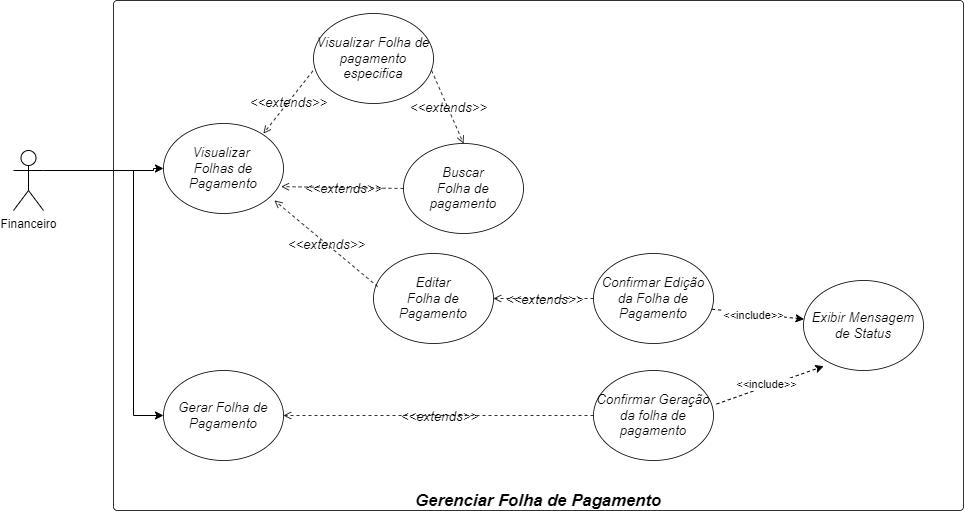

The diagram above was exported from draw.io. Its source (the exported page's mxGraphModel, read from the mxfile embedded in the PNG):
<mxGraphModel dx="1393" dy="1616" grid="1" gridSize="10" guides="1" tooltips="1" connect="1" arrows="1" fold="1" page="1" pageScale="1" pageWidth="1169" pageHeight="827" math="0" shadow="0">
  <root>
    <mxCell id="0" />
    <mxCell id="1" parent="0" />
    <mxCell id="4V4HxF84OLQAK0kLIhNJ-3" value="Gerenciar Folha de Pagamento" style="html=1;overflow=block;blockSpacing=1;whiteSpace=wrap;container=1;pointerEvents=0;collapsible=0;recursiveResize=0;fontSize=16.7;fontStyle=3;spacing=0;verticalAlign=bottom;strokeOpacity=100;fillOpacity=0;rounded=1;absoluteArcSize=1;arcSize=7.5;strokeWidth=0.8;lucidId=wWw2pLiVHvkc;labelBackgroundColor=none;" parent="1" vertex="1">
      <mxGeometry x="190" y="-710" width="850" height="510" as="geometry" />
    </mxCell>
    <mxCell id="4V4HxF84OLQAK0kLIhNJ-4" value="Visualizar&amp;nbsp;&lt;br style=&quot;border-color: var(--border-color);&quot;&gt;Folhas de Pagamento" style="html=1;overflow=block;blockSpacing=1;whiteSpace=wrap;ellipse;fontSize=13.3;fontStyle=2;align=center;spacing=0;verticalAlign=middle;strokeOpacity=100;fillOpacity=100;rounded=0;absoluteArcSize=1;arcSize=7.5;strokeWidth=0.8;lucidId=Quw2zdpAFxA1;labelBackgroundColor=none;" parent="4V4HxF84OLQAK0kLIhNJ-3" vertex="1">
      <mxGeometry x="50" y="123" width="120" height="90" as="geometry" />
    </mxCell>
    <mxCell id="4V4HxF84OLQAK0kLIhNJ-5" value="Editar&lt;br&gt;Folha de Pagamento" style="html=1;overflow=block;blockSpacing=1;whiteSpace=wrap;ellipse;fontSize=13.3;fontStyle=2;align=center;spacing=0;verticalAlign=middle;strokeOpacity=100;fillOpacity=100;rounded=0;absoluteArcSize=1;arcSize=7.5;strokeWidth=0.8;lucidId=Quw2zdpAFxA1;labelBackgroundColor=none;" parent="4V4HxF84OLQAK0kLIhNJ-3" vertex="1">
      <mxGeometry x="260" y="253" width="120" height="90" as="geometry" />
    </mxCell>
    <mxCell id="4V4HxF84OLQAK0kLIhNJ-6" value="Gerar Folha de Pagamento" style="html=1;overflow=block;blockSpacing=1;whiteSpace=wrap;ellipse;fontSize=13.3;fontStyle=2;align=center;spacing=0;verticalAlign=middle;strokeOpacity=100;fillOpacity=100;rounded=0;absoluteArcSize=1;arcSize=7.5;strokeWidth=0.8;lucidId=Quw2zdpAFxA1;labelBackgroundColor=none;" parent="4V4HxF84OLQAK0kLIhNJ-3" vertex="1">
      <mxGeometry x="50" y="370" width="120" height="90" as="geometry" />
    </mxCell>
    <mxCell id="4V4HxF84OLQAK0kLIhNJ-7" value="Visualizar Folha de pagamento especifica" style="html=1;overflow=block;blockSpacing=1;whiteSpace=wrap;ellipse;fontSize=13.3;fontStyle=2;align=center;spacing=0;verticalAlign=middle;strokeOpacity=100;fillOpacity=100;rounded=0;absoluteArcSize=1;arcSize=7.5;strokeWidth=0.8;lucidId=Quw2zdpAFxA1;labelBackgroundColor=none;" parent="4V4HxF84OLQAK0kLIhNJ-3" vertex="1">
      <mxGeometry x="200" y="13" width="120" height="90" as="geometry" />
    </mxCell>
    <mxCell id="4V4HxF84OLQAK0kLIhNJ-9" value="Exibir Mensagem de Status" style="html=1;overflow=block;blockSpacing=1;whiteSpace=wrap;ellipse;fontSize=13.3;fontStyle=2;align=center;spacing=0;verticalAlign=middle;strokeOpacity=100;fillOpacity=100;rounded=0;absoluteArcSize=1;arcSize=7.5;strokeWidth=0.8;lucidId=Quw2zdpAFxA1;labelBackgroundColor=none;" parent="4V4HxF84OLQAK0kLIhNJ-3" vertex="1">
      <mxGeometry x="690" y="280" width="120" height="90" as="geometry" />
    </mxCell>
    <mxCell id="4V4HxF84OLQAK0kLIhNJ-11" value="Confirmar Edição da Folha de Pagamento" style="html=1;overflow=block;blockSpacing=1;whiteSpace=wrap;ellipse;fontSize=13.3;fontStyle=2;align=center;spacing=0;verticalAlign=middle;strokeOpacity=100;fillOpacity=100;rounded=0;absoluteArcSize=1;arcSize=7.5;strokeWidth=0.8;lucidId=Quw2zdpAFxA1;labelBackgroundColor=none;" parent="4V4HxF84OLQAK0kLIhNJ-3" vertex="1">
      <mxGeometry x="480" y="253" width="120" height="90" as="geometry" />
    </mxCell>
    <mxCell id="4V4HxF84OLQAK0kLIhNJ-12" value="Confirmar Geração da folha de pagamento" style="html=1;overflow=block;blockSpacing=1;whiteSpace=wrap;ellipse;fontSize=13.3;fontStyle=2;align=center;spacing=0;verticalAlign=middle;strokeOpacity=100;fillOpacity=100;rounded=0;absoluteArcSize=1;arcSize=7.5;strokeWidth=0.8;lucidId=Quw2zdpAFxA1;labelBackgroundColor=none;" parent="4V4HxF84OLQAK0kLIhNJ-3" vertex="1">
      <mxGeometry x="480" y="370" width="120" height="90" as="geometry" />
    </mxCell>
    <mxCell id="4V4HxF84OLQAK0kLIhNJ-13" value="Buscar&lt;br&gt;Folha de pagamento" style="html=1;overflow=block;blockSpacing=1;whiteSpace=wrap;ellipse;fontSize=13.3;fontStyle=2;align=center;spacing=0;verticalAlign=middle;strokeOpacity=100;fillOpacity=100;rounded=0;absoluteArcSize=1;arcSize=7.5;strokeWidth=0.8;lucidId=Quw2zdpAFxA1;labelBackgroundColor=none;" parent="4V4HxF84OLQAK0kLIhNJ-3" vertex="1">
      <mxGeometry x="290" y="143" width="120" height="90" as="geometry" />
    </mxCell>
    <mxCell id="4V4HxF84OLQAK0kLIhNJ-14" value="" style="html=1;jettySize=18;whiteSpace=wrap;fontSize=13;strokeOpacity=100;dashed=1;fixDash=1;strokeWidth=0.8;rounded=0;startArrow=none;endArrow=open;exitX=-0.005;exitY=0.638;exitPerimeter=0;lucidId=Y4w25hSKuOqd;labelBackgroundColor=none;fontColor=default;exitDx=0;exitDy=0;" parent="4V4HxF84OLQAK0kLIhNJ-3" source="4V4HxF84OLQAK0kLIhNJ-7" edge="1">
      <mxGeometry width="100" height="100" relative="1" as="geometry">
        <Array as="points" />
        <mxPoint x="250" y="84" as="sourcePoint" />
        <mxPoint x="150" y="133" as="targetPoint" />
      </mxGeometry>
    </mxCell>
    <mxCell id="4V4HxF84OLQAK0kLIhNJ-15" value="&amp;lt;&amp;lt;extends&amp;gt;&amp;gt;" style="text;html=1;resizable=0;labelBackgroundColor=none;align=center;verticalAlign=middle;fontStyle=2;fontSize=13.3;" parent="4V4HxF84OLQAK0kLIhNJ-14" vertex="1">
      <mxGeometry relative="1" as="geometry" />
    </mxCell>
    <mxCell id="4V4HxF84OLQAK0kLIhNJ-16" value="" style="html=1;jettySize=18;whiteSpace=wrap;fontSize=13;strokeOpacity=100;dashed=1;fixDash=1;strokeWidth=0.8;rounded=0;startArrow=none;endArrow=open;exitX=0.035;exitY=0.368;exitPerimeter=0;lucidId=Y4w25hSKuOqd;labelBackgroundColor=none;fontColor=default;exitDx=0;exitDy=0;" parent="4V4HxF84OLQAK0kLIhNJ-3" source="4V4HxF84OLQAK0kLIhNJ-5" edge="1">
      <mxGeometry width="100" height="100" relative="1" as="geometry">
        <Array as="points" />
        <mxPoint x="255" y="254" as="sourcePoint" />
        <mxPoint x="161" y="200" as="targetPoint" />
      </mxGeometry>
    </mxCell>
    <mxCell id="4V4HxF84OLQAK0kLIhNJ-17" value="&amp;lt;&amp;lt;extends&amp;gt;&amp;gt;" style="text;html=1;resizable=0;labelBackgroundColor=none;align=center;verticalAlign=middle;fontStyle=2;fontSize=13.3;" parent="4V4HxF84OLQAK0kLIhNJ-16" vertex="1">
      <mxGeometry relative="1" as="geometry" />
    </mxCell>
    <mxCell id="4V4HxF84OLQAK0kLIhNJ-18" value="" style="html=1;jettySize=18;whiteSpace=wrap;fontSize=13;strokeOpacity=100;dashed=1;fixDash=1;strokeWidth=0.8;rounded=0;startArrow=none;endArrow=open;entryX=0.981;entryY=0.701;lucidId=Y4w25hSKuOqd;labelBackgroundColor=none;fontColor=default;entryDx=0;entryDy=0;entryPerimeter=0;exitX=0;exitY=0.5;exitDx=0;exitDy=0;" parent="4V4HxF84OLQAK0kLIhNJ-3" source="4V4HxF84OLQAK0kLIhNJ-13" target="4V4HxF84OLQAK0kLIhNJ-4" edge="1">
      <mxGeometry width="100" height="100" relative="1" as="geometry">
        <Array as="points" />
        <mxPoint x="270" y="208" as="sourcePoint" />
        <mxPoint x="100" y="243" as="targetPoint" />
      </mxGeometry>
    </mxCell>
    <mxCell id="4V4HxF84OLQAK0kLIhNJ-19" value="&amp;lt;&amp;lt;extends&amp;gt;&amp;gt;" style="text;html=1;resizable=0;labelBackgroundColor=none;align=center;verticalAlign=middle;fontStyle=2;fontSize=13.3;" parent="4V4HxF84OLQAK0kLIhNJ-18" vertex="1">
      <mxGeometry relative="1" as="geometry" />
    </mxCell>
    <mxCell id="4V4HxF84OLQAK0kLIhNJ-22" value="" style="html=1;jettySize=18;whiteSpace=wrap;fontSize=13;strokeOpacity=100;dashed=1;fixDash=1;strokeWidth=0.8;rounded=0;startArrow=none;endArrow=open;entryX=0.5;entryY=0;lucidId=Y4w25hSKuOqd;labelBackgroundColor=none;fontColor=default;entryDx=0;entryDy=0;exitX=0.984;exitY=0.633;exitDx=0;exitDy=0;exitPerimeter=0;" parent="4V4HxF84OLQAK0kLIhNJ-3" source="4V4HxF84OLQAK0kLIhNJ-7" target="4V4HxF84OLQAK0kLIhNJ-13" edge="1">
      <mxGeometry width="100" height="100" relative="1" as="geometry">
        <Array as="points" />
        <mxPoint x="440" y="145" as="sourcePoint" />
        <mxPoint x="338" y="123" as="targetPoint" />
      </mxGeometry>
    </mxCell>
    <mxCell id="4V4HxF84OLQAK0kLIhNJ-23" value="&amp;lt;&amp;lt;extends&amp;gt;&amp;gt;" style="text;html=1;resizable=0;labelBackgroundColor=none;align=center;verticalAlign=middle;fontStyle=2;fontSize=13.3;" parent="4V4HxF84OLQAK0kLIhNJ-22" vertex="1">
      <mxGeometry relative="1" as="geometry" />
    </mxCell>
    <mxCell id="4V4HxF84OLQAK0kLIhNJ-24" value="" style="rounded=0;orthogonalLoop=1;jettySize=auto;html=1;exitX=0.989;exitY=0.619;exitDx=0;exitDy=0;dashed=1;exitPerimeter=0;" parent="4V4HxF84OLQAK0kLIhNJ-3" source="4V4HxF84OLQAK0kLIhNJ-11" target="4V4HxF84OLQAK0kLIhNJ-9" edge="1">
      <mxGeometry relative="1" as="geometry">
        <mxPoint x="620" y="323" as="sourcePoint" />
        <mxPoint x="720" y="323" as="targetPoint" />
        <Array as="points" />
      </mxGeometry>
    </mxCell>
    <mxCell id="4V4HxF84OLQAK0kLIhNJ-25" value="&amp;lt;&amp;lt;include&amp;gt;&amp;gt;" style="edgeLabel;html=1;align=center;verticalAlign=middle;resizable=0;points=[];" parent="4V4HxF84OLQAK0kLIhNJ-24" connectable="0" vertex="1">
      <mxGeometry x="0.0663" relative="1" as="geometry">
        <mxPoint x="-8" as="offset" />
      </mxGeometry>
    </mxCell>
    <mxCell id="4V4HxF84OLQAK0kLIhNJ-28" value="" style="rounded=0;orthogonalLoop=1;jettySize=auto;html=1;exitX=1.025;exitY=0.373;exitDx=0;exitDy=0;dashed=1;exitPerimeter=0;entryX=0.169;entryY=0.952;entryDx=0;entryDy=0;entryPerimeter=0;" parent="4V4HxF84OLQAK0kLIhNJ-3" source="4V4HxF84OLQAK0kLIhNJ-12" target="4V4HxF84OLQAK0kLIhNJ-9" edge="1">
      <mxGeometry relative="1" as="geometry">
        <mxPoint x="613" y="501" as="sourcePoint" />
        <mxPoint x="700" y="493" as="targetPoint" />
        <Array as="points" />
      </mxGeometry>
    </mxCell>
    <mxCell id="4V4HxF84OLQAK0kLIhNJ-29" value="&amp;lt;&amp;lt;include&amp;gt;&amp;gt;" style="edgeLabel;html=1;align=center;verticalAlign=middle;resizable=0;points=[];" parent="4V4HxF84OLQAK0kLIhNJ-28" connectable="0" vertex="1">
      <mxGeometry x="0.0663" relative="1" as="geometry">
        <mxPoint x="-8" as="offset" />
      </mxGeometry>
    </mxCell>
    <mxCell id="4V4HxF84OLQAK0kLIhNJ-30" value="" style="html=1;jettySize=18;whiteSpace=wrap;fontSize=13;strokeOpacity=100;dashed=1;fixDash=1;strokeWidth=0.8;rounded=0;startArrow=none;endArrow=open;exitX=0;exitY=0.5;lucidId=Y4w25hSKuOqd;labelBackgroundColor=none;fontColor=default;exitDx=0;exitDy=0;entryX=1;entryY=0.5;entryDx=0;entryDy=0;" parent="4V4HxF84OLQAK0kLIhNJ-3" source="4V4HxF84OLQAK0kLIhNJ-11" target="4V4HxF84OLQAK0kLIhNJ-5" edge="1">
      <mxGeometry width="100" height="100" relative="1" as="geometry">
        <Array as="points" />
        <mxPoint x="583" y="219" as="sourcePoint" />
        <mxPoint x="480" y="133" as="targetPoint" />
      </mxGeometry>
    </mxCell>
    <mxCell id="4V4HxF84OLQAK0kLIhNJ-31" value="&amp;lt;&amp;lt;extends&amp;gt;&amp;gt;" style="text;html=1;resizable=0;labelBackgroundColor=none;align=center;verticalAlign=middle;fontStyle=2;fontSize=13.3;" parent="4V4HxF84OLQAK0kLIhNJ-30" vertex="1">
      <mxGeometry relative="1" as="geometry" />
    </mxCell>
    <mxCell id="4V4HxF84OLQAK0kLIhNJ-32" value="" style="html=1;jettySize=18;whiteSpace=wrap;fontSize=13;strokeOpacity=100;dashed=1;fixDash=1;strokeWidth=0.8;rounded=0;startArrow=none;endArrow=open;exitX=0;exitY=0.5;lucidId=Y4w25hSKuOqd;labelBackgroundColor=none;fontColor=default;exitDx=0;exitDy=0;entryX=1;entryY=0.5;entryDx=0;entryDy=0;" parent="4V4HxF84OLQAK0kLIhNJ-3" source="4V4HxF84OLQAK0kLIhNJ-12" target="4V4HxF84OLQAK0kLIhNJ-6" edge="1">
      <mxGeometry width="100" height="100" relative="1" as="geometry">
        <Array as="points" />
        <mxPoint x="410" y="430" as="sourcePoint" />
        <mxPoint x="310" y="430" as="targetPoint" />
      </mxGeometry>
    </mxCell>
    <mxCell id="4V4HxF84OLQAK0kLIhNJ-33" value="&amp;lt;&amp;lt;extends&amp;gt;&amp;gt;" style="text;html=1;resizable=0;labelBackgroundColor=none;align=center;verticalAlign=middle;fontStyle=2;fontSize=13.3;" parent="4V4HxF84OLQAK0kLIhNJ-32" vertex="1">
      <mxGeometry relative="1" as="geometry" />
    </mxCell>
    <mxCell id="4V4HxF84OLQAK0kLIhNJ-37" value="Financeiro" style="shape=umlActor;verticalLabelPosition=bottom;verticalAlign=top;html=1;" parent="1" vertex="1">
      <mxGeometry x="90" y="-560" width="30" height="60" as="geometry" />
    </mxCell>
    <mxCell id="4V4HxF84OLQAK0kLIhNJ-38" style="edgeStyle=orthogonalEdgeStyle;rounded=0;orthogonalLoop=1;jettySize=auto;html=1;exitX=1;exitY=0.3333333333333333;exitDx=0;exitDy=0;exitPerimeter=0;entryX=0;entryY=0.5;entryDx=0;entryDy=0;" parent="1" target="4V4HxF84OLQAK0kLIhNJ-4" edge="1">
      <mxGeometry relative="1" as="geometry">
        <Array as="points">
          <mxPoint x="230" y="-540" />
          <mxPoint x="230" y="-542" />
        </Array>
        <mxPoint x="130" y="-540" as="sourcePoint" />
      </mxGeometry>
    </mxCell>
    <mxCell id="4V4HxF84OLQAK0kLIhNJ-39" style="edgeStyle=orthogonalEdgeStyle;rounded=0;orthogonalLoop=1;jettySize=auto;html=1;exitX=1;exitY=0.3333333333333333;exitDx=0;exitDy=0;exitPerimeter=0;entryX=0;entryY=0.5;entryDx=0;entryDy=0;" parent="1" source="4V4HxF84OLQAK0kLIhNJ-37" target="4V4HxF84OLQAK0kLIhNJ-6" edge="1">
      <mxGeometry relative="1" as="geometry">
        <Array as="points">
          <mxPoint x="210" y="-540" />
          <mxPoint x="210" y="-295" />
        </Array>
        <mxPoint x="130" y="-540" as="sourcePoint" />
      </mxGeometry>
    </mxCell>
  </root>
</mxGraphModel>